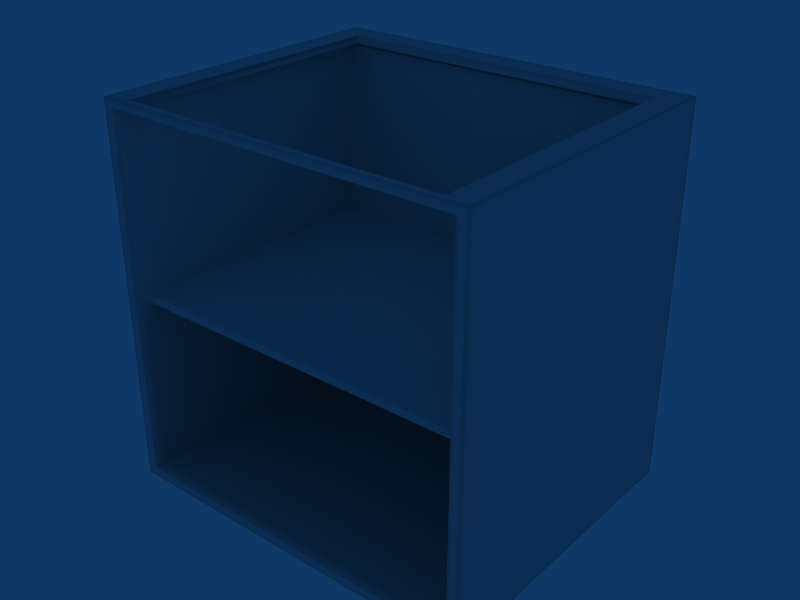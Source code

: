 # Source: Balc_Maxima.blend  (saved by Blender 2.49.2; exported with 4.5.12 LTS)
import bpy
from mathutils import Matrix  # noqa: F401  (used for matrix-valued properties, if any)

bpy.ops.wm.read_factory_settings(use_empty=True)
scene = bpy.context.scene
scene.name = 'Scene'

# ---- collections
col_collection_1 = bpy.data.collections.new('Collection 1'); scene.collection.children.link(col_collection_1)

# ---- world
world_world = bpy.data.worlds.new('World'); scene.world = world_world
world_world.color = (0.05656, 0.2208, 0.4)
world_world.use_sun_shadow = False
world_world.sun_shadow_jitter_overblur = 0.0
world_world.cycles.sampling_method = 'MANUAL'
world_world.cycles.sample_map_resolution = 256

# ---- meshes
me_cube_001 = bpy.data.meshes.new('Cube.001')
me_cube_001.from_pydata([(2.832, -0.3321, 2.941), (2.832, -4.758, 2.941), (-2.832, -4.758, 2.941), (-2.832, -0.3321, 2.941), (2.832, -0.3321, 3.059), (2.832, -4.758, 3.059), (-2.832, -4.758, 3.059), (-2.832, -0.3321, 3.059), (-2.832, -0.3984, 2.941), (2.832, -0.3985, 3.059), (-2.832, -0.3984, 3.059), (2.832, -4.714, 2.941), (-2.832, -4.714, 2.941), (2.832, -4.714, 3.059), (-2.832, -4.714, 3.059), (-2.747, -4.758, 2.941), (-2.747, -4.758, 3.059), (-2.747, -0.3984, 2.941), (-2.747, -4.714, 2.941), (2.749, -0.3985, 3.059), (2.749, -4.714, 2.941), (2.749, -4.714, 3.059), (2.832, -4.758, 3.043), (2.832, -0.3321, 3.043), (-2.832, -4.758, 3.043), (-2.832, -0.3321, 3.043), (2.832, -0.3985, 3.043), (-2.832, -0.3984, 3.043), (2.832, -4.714, 3.043), (-2.832, -4.714, 3.043), (-2.747, -4.758, 3.043), (-2.747, -0.3321, 3.043), (2.749, -4.758, 3.043), (2.749, -0.3321, 3.043), (2.832, -4.758, 2.96), (2.832, -0.3321, 2.96), (-2.832, -4.758, 2.96), (-2.832, -0.3321, 2.96), (2.832, -0.3984, 2.96), (2.832, -4.714, 2.96), (-2.832, -4.714, 2.96), (-2.747, -0.3321, 2.96), (2.749, -4.758, 2.96), (2.749, -4.758, 2.941), (-2.747, -0.3321, 2.941), (2.749, -0.3321, 2.941), (2.749, -4.758, 3.059), (-2.747, -0.3321, 3.059), (2.749, -0.3321, 3.059), (-2.747, -4.714, 3.059), (-2.747, -4.758, 2.96), (2.749, -0.3321, 2.96), (2.832, -0.3984, 2.941), (-2.747, -0.3984, 3.059), (-2.832, -0.3984, 2.96), (2.749, -0.3984, 2.941), (3.0, -5.001, 0.001002), (-3.0, -5.001, 0.001002), (3.0, -0.0009191, 0.001002), (-3.0, -0.0009191, 0.001002), (3.0, -5.001, 6.032), (-3.0, -5.001, 6.032), (3.0, -0.0008876, 6.032), (-3.0, -0.0008876, 6.032), (2.828, -5.001, 0.001002), (-2.828, -5.001, 0.001002), (2.828, -0.0009191, 0.001002), (-2.828, -0.0009191, 0.001002), (2.828, -5.001, 6.032), (-2.828, -5.001, 6.032), (2.828, -0.0008876, 6.032), (-2.828, -0.0008876, 6.032), (3.0, -4.887, 0.001002), (-3.0, -4.887, 0.001002), (3.0, -0.1147, 0.001002), (-3.0, -0.1147, 0.001002), (-3.0, -4.887, 6.032), (3.0, -0.1146, 6.032), (-3.0, -0.1146, 6.032), (2.828, -0.1147, 0.001002), (-2.828, -0.1147, 0.001002), (-2.828, -4.887, 0.001002), (2.828, -0.1146, 6.032), (-2.828, -0.1146, 6.032), (2.828, -4.887, 6.032), (-2.828, -4.887, 6.032), (3.0, -0.0008881, 5.906), (-3.0, -0.0008881, 5.906), (2.828, -0.0008881, 5.906), (-2.828, -0.0008881, 5.906), (-3.0, -4.887, 5.906), (3.0, -0.1146, 5.906), (-3.0, -0.1146, 5.906), (3.0, -5.001, 0.1665), (-3.0, -5.001, 0.1665), (3.0, -0.0009184, 0.1665), (-3.0, -0.0009184, 0.1665), (2.828, -0.0009184, 0.1665), (-2.828, -0.0009184, 0.1665), (-3.0, -4.887, 0.1665), (3.0, -0.1147, 0.1665), (-3.0, -0.1147, 0.1665), (2.828, -0.3879, 0.1665), (-2.828, -0.3879, 0.1665), (2.914, -5.001, 0.001002), (-2.914, -5.001, 0.001002), (2.914, -0.0009189, 0.001002), (-2.914, -0.0009189, 0.001002), (2.914, -5.001, 6.032), (-2.914, -5.001, 6.032), (2.914, -0.0008876, 6.032), (-2.914, -0.0008876, 6.032), (2.914, -0.1147, 0.001002), (-2.914, -0.1147, 0.001002), (2.914, -0.1146, 6.032), (-2.914, -0.1146, 6.032), (-2.914, -4.887, 6.032), (2.914, -5.001, 0.1665), (-2.914, -5.001, 0.1665), (2.914, -0.0009184, 0.1665), (-2.914, -0.0009184, 0.1665), (3.0, -5.001, 5.969), (-3.0, -5.001, 5.969), (3.0, -0.0008879, 5.969), (-3.0, -0.0008879, 5.969), (2.828, -5.001, 5.969), (-2.828, -5.001, 5.969), (2.828, -0.0008879, 5.969), (-2.828, -0.0008879, 5.969), (3.0, -4.887, 5.969), (-3.0, -4.887, 5.969), (3.0, -0.1146, 5.969), (-3.0, -0.1146, 5.969), (2.914, -5.001, 5.969), (-2.914, -5.001, 5.969), (2.914, -0.0008879, 5.969), (-2.914, -0.0008879, 5.969), (-3.0, -5.001, 0.207), (3.0, -0.0009184, 0.207), (-3.0, -0.0009184, 0.207), (2.828, -0.0009184, 0.207), (-2.828, -0.0009184, 0.207), (-3.0, -4.887, 0.207), (3.0, -0.1147, 0.207), (2.914, -5.001, 0.207), (-2.914, -5.001, 0.207), (2.914, -0.0009181, 0.207), (-2.914, -0.0009181, 0.207), (3.0, -5.001, 0.08374), (-3.0, -5.001, 0.08374), (3.0, -0.0009189, 0.08374), (-3.0, -0.0009189, 0.08374), (2.828, -5.001, 0.08374), (-2.828, -5.001, 0.08374), (2.828, -0.0009189, 0.08374), (-2.828, -0.0009189, 0.08374), (-3.0, -4.887, 0.08374), (3.0, -0.1147, 0.08374), (-3.0, -0.1147, 0.08374), (2.914, -5.001, 0.08374), (-2.914, -5.001, 0.08374), (2.914, -0.0009186, 0.08374), (-2.914, -0.0009186, 0.08374), (3.0, -5.001, 5.906), (-3.0, -5.001, 5.906), (2.828, -5.001, 5.906), (-2.828, -5.001, 5.906), (2.828, -0.3879, 5.906), (-2.828, -0.3879, 5.906), (2.914, -5.001, 5.906), (-2.914, -5.001, 5.906), (2.914, -0.0008881, 5.906), (-2.914, -0.0008881, 5.906), (2.828, -0.3879, 0.207), (2.828, -5.001, 0.1665), (-2.828, -5.001, 0.1665), (2.828, -4.83, 0.1665), (-2.828, -4.83, 0.1665), (2.828, -4.83, 0.207), (2.604, -5.001, 5.969), (-2.604, -5.001, 5.969), (-2.604, -4.881, 5.906), (2.828, -4.874, 0.1665), (-2.828, -4.874, 0.1665), (2.828, -4.874, 0.207), (2.828, -4.874, 5.906), (-2.828, -4.874, 5.906), (-2.828, -4.83, 0.207), (2.828, -4.83, 5.906), (-2.828, -4.83, 5.906), (2.758, -4.83, 0.1665), (-2.758, -4.83, 0.1665), (2.604, -4.881, 5.906), (2.828, -0.4687, 0.1665), (-2.828, -0.4687, 0.1665), (2.828, -0.4686, 5.906), (-2.828, -0.4686, 5.906), (2.604, -0.4686, 5.906), (-2.604, -0.4686, 5.906), (2.828, -0.5354, 0.1665), (-2.828, -0.5354, 0.1665), (2.828, -0.5354, 5.906), (-2.828, -0.5354, 5.906), (3.0, -0.4011, 0.001002), (-3.0, -0.4011, 0.001002), (3.0, -0.401, 6.032), (-3.0, -0.401, 6.032), (2.828, -0.4011, 0.001002), (-2.828, -0.4011, 0.001002), (2.828, -0.401, 6.032), (-2.828, -0.401, 6.032), (3.0, -0.4011, 0.1665), (-3.0, -0.4011, 0.1665), (2.914, -0.4011, 0.001002), (-2.914, -0.4011, 0.001002), (2.914, -0.401, 6.032), (-2.914, -0.401, 6.032), (3.0, -0.401, 5.969), (-3.0, -0.401, 5.969), (3.0, -0.4011, 0.207), (3.0, -0.4011, 0.08374), (-3.0, -0.4011, 0.08374), (3.0, -0.401, 5.906), (-3.0, -0.401, 5.906), (2.758, -0.4011, 0.001002), (-2.758, -0.4011, 0.001002), (3.0, -4.887, 6.032), (2.828, -4.887, 0.001002), (3.0, -4.887, 5.906), (3.0, -4.887, 0.1665), (2.914, -4.887, 0.001002), (-2.914, -4.887, 0.001002), (2.914, -4.887, 6.032), (3.0, -4.887, 0.207), (3.0, -4.887, 0.08374), (2.604, -4.874, 5.906), (-2.604, -4.874, 5.906), (2.604, -5.001, 6.032), (-2.604, -5.001, 6.032), (-2.758, -4.887, 0.001002), (-2.604, -0.401, 6.032), (2.604, -0.1146, 6.032), (-2.604, -0.1146, 6.032), (-2.758, -0.5354, 0.1665), (-2.604, -0.0008876, 6.032), (-2.758, -5.001, 0.001002), (2.604, -4.887, 6.032), (-2.604, -4.887, 6.032), (2.604, -5.001, 5.906), (-2.604, -5.001, 5.906), (2.758, -5.001, 0.08374), (-2.758, -5.001, 0.08374), (-2.758, -0.0009189, 0.08374), (2.758, -5.001, 0.1665), (-2.758, -5.001, 0.1665), (-2.758, -4.874, 0.1665), (2.604, -0.4775, 5.906), (-2.604, -0.4775, 5.906), (-2.758, -0.4687, 0.1665), (2.758, -0.3879, 5.906), (-2.758, -0.3879, 5.906), (2.758, -0.3879, 0.1665), (-2.758, -0.3879, 0.1665), (-2.758, -0.0008881, 5.906), (-2.604, -0.0008879, 5.969), (-2.758, -0.0009184, 0.1665), (2.758, -0.1147, 0.001002), (-2.758, -0.1147, 0.001002), (-2.758, -0.0009191, 0.001002), (2.758, -0.0009189, 0.08374), (2.604, -0.0008879, 5.969), (2.758, -4.874, 0.1665), (2.758, -0.0008881, 5.906), (0.0, -4.887, 6.032), (0.0, -5.001, 5.906), (0.0, -5.001, 6.032), (0.0, -4.874, 5.906), (0.0, -4.881, 5.906), (0.0, -5.001, 5.969), (2.758, -0.0009191, 0.001002), (2.758, -0.0009184, 0.1665), (2.758, -0.4687, 0.1665), (2.758, -4.887, 0.001002), (2.604, -0.401, 6.032), (2.758, -0.5354, 0.1665), (2.604, -0.0008876, 6.032), (2.758, -5.001, 0.001002), (3.0, -5.001, 5.881), (-3.0, -5.001, 5.881), (3.0, -0.0008881, 5.881), (-3.0, -0.0008881, 5.881), (-2.828, -0.0008881, 5.881), (3.0, -4.887, 5.881), (-3.0, -4.887, 5.881), (-3.0, -0.1146, 5.881), (2.914, -5.001, 5.881), (-2.914, -5.001, 5.881), (2.914, -0.0008883, 5.881), (-2.914, -0.0008883, 5.881), (-2.828, -0.4686, 5.881), (2.828, -0.5354, 5.881), (3.0, -0.401, 5.881), (2.758, -0.3879, 5.881), (-2.828, -0.3879, 0.207), (-2.828, -4.874, 0.207), (2.828, -0.4687, 0.207), (-2.758, -0.0009184, 0.207), (2.758, -0.3879, 0.207), (-2.758, -0.3879, 0.207), (2.828, -4.874, 5.881), (-2.828, -4.874, 5.881), (3.0, -5.001, 0.207), (2.828, -5.001, 0.207), (2.828, -0.5354, 0.207), (2.758, -0.0009184, 0.207), (-3.0, -0.1147, 0.207), (-2.828, -5.001, 0.207), (-2.828, -0.4687, 0.207), (-2.828, -0.5354, 0.207), (-3.0, -0.4011, 0.207), (3.0, -5.001, 5.915), (-3.0, -5.001, 5.915), (3.0, -0.0008881, 5.915), (-3.0, -0.0008881, 5.915), (2.828, -5.001, 5.915), (-2.828, -5.001, 5.915), (2.828, -0.0008881, 5.915), (-2.828, -0.0008881, 5.915), (3.0, -0.1146, 5.915), (-3.0, -0.1146, 5.915), (2.914, -5.001, 5.915), (-2.914, -5.001, 5.915), (2.914, -0.0008881, 5.915), (-2.914, -0.0008881, 5.915), (3.0, -0.401, 5.915), (-3.0, -0.401, 5.915), (3.0, -4.887, 5.915), (-3.0, -4.887, 5.915), (2.734, -0.0008881, 5.915), (-2.734, -0.0008881, 5.915), (2.604, -5.001, 5.915), (-2.604, -5.001, 5.915), (0.0, -5.001, 5.915), (2.828, -0.0008881, 5.881), (3.0, -0.1146, 5.881), (2.828, -0.3879, 5.881), (-2.828, -0.3879, 5.881), (-2.828, -4.83, 5.881), (2.828, -4.83, 5.881), (2.828, -0.4686, 5.881), (-2.828, -0.5354, 5.881), (-3.0, -0.401, 5.881), (-2.758, -0.0008881, 5.881), (-2.758, -0.3879, 5.881), (2.758, -0.0008881, 5.881), (2.828, -5.001, 5.881), (-2.828, -5.001, 5.881), (2.604, -4.883, 5.936), (-2.604, -0.4591, 5.936), (-2.604, -4.883, 5.936), (0.0, -4.883, 5.936), (2.604, -0.4591, 5.936)], [], [(17, 8, 3, 44), (10, 53, 47, 7), (15, 2, 12, 18), (6, 16, 49, 14), (45, 0, 52, 55), (19, 9, 4, 48), (1, 43, 20, 11), (46, 5, 13, 21), (9, 26, 23, 4), (7, 25, 27, 10), (5, 22, 28, 13), (14, 29, 24, 6), (6, 24, 30, 16), (25, 7, 47, 31), (46, 32, 22, 5), (33, 48, 4, 23), (26, 38, 35, 23), (0, 35, 38, 52), (25, 37, 54, 27), (37, 3, 8, 54), (22, 34, 39, 28), (34, 1, 11, 39), (29, 40, 36, 24), (40, 12, 2, 36), (24, 36, 50, 30), (36, 2, 15, 50), (3, 37, 41, 44), (37, 25, 31, 41), (32, 42, 34, 22), (42, 43, 1, 34), (35, 0, 45, 51), (51, 33, 23, 35), (55, 17, 44, 45), (53, 19, 48, 47), (43, 15, 18, 20), (16, 46, 21, 49), (30, 32, 46, 16), (47, 48, 33, 31), (50, 42, 32, 30), (15, 43, 42, 50), (41, 51, 45, 44), (31, 33, 51, 41), (12, 8, 17, 18), (49, 53, 10, 14), (20, 55, 52, 11), (13, 9, 19, 21), (28, 26, 9, 13), (27, 29, 14, 10), (39, 38, 26, 28), (11, 52, 38, 39), (54, 40, 29, 27), (8, 12, 40, 54), (18, 17, 55, 20), (21, 19, 53, 49), (72, 56, 104, 230), (105, 57, 73, 231), (64, 227, 230, 104), (231, 81, 65, 105), (112, 106, 58, 74), (59, 107, 113, 75), (79, 66, 106, 112), (107, 67, 80, 113), (110, 114, 77, 62), (78, 115, 111, 63), (70, 82, 114, 110), (115, 83, 71, 111), (232, 108, 60, 226), (61, 109, 116, 76), (84, 68, 108, 232), (109, 69, 85, 116), (121, 129, 226, 60), (76, 130, 122, 61), (131, 123, 62, 77), (63, 124, 132, 78), (60, 108, 133, 121), (134, 109, 61, 122), (108, 68, 125, 133), (126, 69, 109, 134), (123, 135, 110, 62), (111, 136, 124, 63), (135, 127, 70, 110), (71, 128, 136, 111), (93, 229, 233, 311), (142, 99, 94, 137), (100, 95, 138, 143), (139, 96, 101, 315), (311, 144, 117, 93), (118, 145, 137, 94), (144, 312, 174, 117), (175, 316, 145, 118), (95, 119, 146, 138), (147, 120, 96, 139), (119, 97, 140, 146), (141, 98, 120, 147), (148, 234, 229, 93), (99, 156, 149, 94), (56, 72, 234, 148), (156, 73, 57, 149), (157, 150, 95, 100), (96, 151, 158, 101), (74, 58, 150, 157), (151, 59, 75, 158), (104, 56, 148, 159), (149, 57, 105, 160), (93, 117, 159, 148), (160, 118, 94, 149), (159, 152, 64, 104), (65, 153, 160, 105), (117, 174, 152, 159), (153, 175, 118, 160), (150, 161, 119, 95), (120, 162, 151, 96), (58, 106, 161, 150), (162, 107, 59, 151), (161, 154, 97, 119), (98, 155, 162, 120), (106, 66, 154, 161), (155, 67, 107, 162), (286, 282, 227, 64), (81, 239, 245, 65), (266, 279, 66, 79), (67, 268, 267, 80), (285, 241, 82, 70), (83, 242, 244, 71), (246, 237, 68, 84), (69, 238, 247, 85), (237, 179, 125, 68), (126, 180, 238, 69), (270, 285, 70, 127), (71, 244, 264, 128), (280, 314, 140, 97), (141, 306, 265, 98), (307, 261, 102, 173), (103, 262, 308, 303), (253, 250, 152, 174), (153, 251, 254, 175), (250, 286, 64, 152), (65, 245, 251, 153), (279, 269, 154, 66), (155, 252, 268, 67), (269, 280, 97, 154), (98, 265, 252, 155), (184, 182, 174, 312), (175, 183, 304, 316), (253, 174, 182, 271), (183, 175, 254, 255), (165, 248, 235, 185), (236, 249, 166, 186), (178, 176, 182, 184), (183, 177, 187, 304), (271, 182, 176, 190), (177, 183, 255, 191), (185, 235, 192, 188), (181, 236, 186, 189), (173, 102, 193, 305), (194, 103, 303, 317), (281, 193, 102, 261), (103, 194, 258, 262), (195, 197, 259, 167), (260, 198, 196, 168), (313, 199, 176, 178), (177, 200, 318, 187), (305, 193, 199, 313), (200, 194, 317, 318), (284, 199, 193, 281), (194, 200, 243, 258), (190, 176, 199, 284), (200, 177, 191, 243), (201, 256, 197, 195), (198, 257, 202, 196), (188, 192, 256, 201), (257, 181, 189, 202), (203, 213, 112, 74), (113, 214, 204, 75), (213, 207, 79, 112), (80, 208, 214, 113), (77, 114, 215, 205), (216, 115, 78, 206), (114, 82, 209, 215), (210, 83, 115, 216), (205, 217, 131, 77), (132, 218, 206, 78), (219, 211, 100, 143), (101, 212, 319, 315), (211, 220, 157, 100), (158, 221, 212, 101), (220, 203, 74, 157), (75, 204, 221, 158), (207, 224, 266, 79), (267, 225, 208, 80), (82, 241, 283, 209), (240, 242, 83, 210), (72, 230, 213, 203), (214, 231, 73, 204), (230, 227, 207, 213), (208, 81, 231, 214), (205, 215, 232, 226), (116, 216, 206, 76), (215, 209, 84, 232), (85, 210, 216, 116), (226, 129, 217, 205), (218, 130, 76, 206), (233, 229, 211, 219), (212, 99, 142, 319), (229, 234, 220, 211), (221, 156, 99, 212), (234, 72, 203, 220), (204, 73, 156, 221), (227, 282, 224, 207), (225, 239, 81, 208), (209, 283, 246, 84), (247, 240, 210, 85), (273, 275, 237, 246), (238, 275, 273, 247), (275, 278, 179, 237), (180, 278, 275, 238), (235, 248, 274, 276), (274, 249, 236, 276), (192, 235, 276, 277), (276, 236, 181, 277), (239, 282, 286, 245), (268, 279, 266, 267), (242, 241, 285, 244), (244, 285, 270, 264), (306, 314, 280, 265), (262, 261, 307, 308), (251, 250, 253, 254), (245, 286, 250, 251), (252, 269, 279, 268), (265, 280, 269, 252), (254, 253, 271, 255), (255, 271, 190, 191), (258, 281, 261, 262), (197, 198, 260, 259), (243, 284, 281, 258), (191, 190, 284, 243), (256, 257, 198, 197), (224, 225, 267, 266), (240, 283, 241, 242), (282, 239, 225, 224), (311, 233, 292, 287), (293, 142, 137, 288), (143, 138, 289, 344), (290, 139, 315, 294), (287, 295, 144, 311), (145, 296, 288, 137), (295, 355, 312, 144), (316, 356, 296, 145), (138, 146, 297, 289), (298, 147, 139, 290), (146, 140, 343, 297), (291, 141, 147, 298), (140, 314, 354, 343), (352, 306, 141, 291), (345, 302, 307, 173), (308, 353, 346, 303), (309, 348, 178, 184), (187, 347, 310, 304), (349, 345, 173, 305), (303, 346, 299, 317), (348, 300, 313, 178), (318, 350, 347, 187), (300, 349, 305, 313), (317, 299, 350, 318), (344, 301, 219, 143), (319, 351, 294, 315), (301, 292, 233, 219), (142, 293, 351, 319), (354, 314, 306, 352), (307, 302, 353, 308), (320, 336, 129, 121), (130, 337, 321, 122), (163, 228, 336, 320), (337, 90, 164, 321), (328, 322, 123, 131), (124, 323, 329, 132), (91, 86, 322, 328), (323, 87, 92, 329), (320, 330, 169, 163), (170, 331, 321, 164), (121, 133, 330, 320), (331, 134, 122, 321), (330, 324, 165, 169), (166, 325, 331, 170), (133, 125, 324, 330), (325, 126, 134, 331), (322, 332, 135, 123), (136, 333, 323, 124), (86, 171, 332, 322), (333, 172, 87, 323), (332, 326, 127, 135), (128, 327, 333, 136), (171, 88, 326, 332), (327, 89, 172, 333), (324, 340, 248, 165), (249, 341, 325, 166), (125, 179, 340, 324), (341, 180, 126, 325), (326, 338, 270, 127), (264, 339, 327, 128), (88, 272, 338, 326), (339, 263, 89, 327), (328, 334, 222, 91), (223, 335, 329, 92), (131, 217, 334, 328), (335, 218, 132, 329), (334, 336, 228, 222), (90, 337, 335, 223), (217, 129, 336, 334), (337, 130, 218, 335), (340, 342, 274, 248), (274, 342, 341, 249), (179, 278, 342, 340), (342, 278, 180, 341), (270, 338, 339, 264), (338, 272, 263, 339), (184, 312, 355, 309), (356, 316, 304, 310), (292, 228, 163, 287), (164, 90, 293, 288), (289, 86, 91, 344), (92, 87, 290, 294), (169, 295, 287, 163), (288, 296, 170, 164), (165, 355, 295, 169), (296, 356, 166, 170), (297, 171, 86, 289), (87, 172, 298, 290), (343, 88, 171, 297), (172, 89, 291, 298), (354, 272, 88, 343), (89, 263, 352, 291), (259, 302, 345, 167), (346, 353, 260, 168), (185, 309, 355, 165), (356, 310, 186, 166), (188, 348, 309, 185), (310, 347, 189, 186), (167, 345, 349, 195), (299, 346, 168, 196), (201, 300, 348, 188), (347, 350, 202, 189), (195, 349, 300, 201), (350, 299, 196, 202), (222, 301, 344, 91), (294, 351, 223, 92), (228, 292, 301, 222), (351, 293, 90, 223), (263, 272, 354, 352), (353, 302, 259, 260), (283, 361, 357, 246), (359, 358, 240, 247), (361, 256, 192, 357), (181, 257, 358, 359), (246, 357, 360, 273), (360, 359, 247, 273), (357, 192, 277, 360), (277, 181, 359, 360), (361, 358, 257, 256), (283, 240, 358, 361)])
me_cube_001.polygons.foreach_set('use_smooth', [0, 0, 0, 0, 0, 0, 0, 0, 0, 0, 0, 0, 0, 0, 0, 0, 0, 0, 0, 0, 0, 0, 0, 0, 0, 0, 0, 0, 0, 0, 0, 0, 0, 0, 0, 0, 0, 0, 0, 0, 0, 0, 0, 0, 0, 0, 0, 0, 0, 0, 0, 0, 0, 0, 1, 1, 1, 1, 1, 1, 1, 1, 1, 1, 1, 1, 1, 1, 1, 1, 1, 1, 1, 1, 1, 1, 1, 1, 1, 1, 1, 1, 1, 1, 1, 1, 1, 1, 1, 1, 1, 1, 1, 1, 1, 1, 1, 1, 1, 1, 1, 1, 1, 1, 1, 1, 1, 1, 1, 1, 1, 1, 1, 1, 1, 1, 1, 1, 1, 1, 1, 1, 1, 1, 1, 1, 1, 1, 1, 1, 1, 1, 1, 1, 1, 1, 1, 1, 1, 1, 1, 1, 1, 1, 1, 1, 1, 1, 1, 1, 1, 1, 1, 1, 1, 1, 1, 1, 1, 1, 1, 1, 1, 1, 1, 1, 1, 1, 1, 1, 1, 1, 1, 1, 1, 1, 1, 1, 1, 1, 1, 1, 1, 1, 1, 1, 1, 1, 1, 1, 1, 1, 1, 1, 1, 1, 1, 1, 1, 1, 1, 1, 1, 1, 1, 1, 1, 1, 1, 1, 1, 1, 1, 1, 1, 1, 1, 1, 1, 1, 1, 1, 1, 1, 1, 1, 1, 1, 1, 1, 1, 1, 1, 1, 1, 1, 1, 1, 1, 1, 1, 1, 1, 1, 1, 1, 1, 1, 1, 1, 1, 1, 1, 1, 1, 1, 1, 1, 1, 1, 1, 1, 1, 1, 1, 1, 1, 1, 1, 1, 1, 1, 1, 1, 1, 1, 1, 1, 1, 1, 1, 1, 1, 1, 1, 1, 1, 1, 1, 1, 1, 1, 1, 1, 1, 1, 1, 1, 1, 1, 1, 1, 1, 1, 1, 1, 1, 1, 1, 1, 1, 1, 1, 1, 1, 1, 1, 1, 1, 1, 1, 1, 1, 1, 1, 1, 1, 1, 1, 1, 1, 1, 1, 1, 1, 1, 1, 1, 1, 1, 1, 1, 1, 1, 1, 1, 1, 1, 1, 1, 1, 1, 1, 1, 1, 1, 1, 1, 1, 1])
_uv = me_cube_001.uv_layers.new(name='UVTex')
_uv.uv.foreach_set('vector', [0.9961, 0.005059, 0.9961, 0.001435, 0.9992, 0.001426, 0.9992, 0.005051, 0.9621, 1.0, 0.9621, 0.9964, 0.9652, 0.9964, 0.9651, 1.0, 0.7933, 0.00563, 0.7933, 0.002005, 0.7954, 0.002, 0.7954, 0.005624, 0.7593, 0.9994, 0.7593, 0.9958, 0.7613, 0.9958, 0.7613, 0.9994, 1.0, 0.2395, 1.0, 0.2431, 0.9969, 0.2431, 0.9969, 0.2395, 0.9628, 0.7619, 0.9629, 0.7584, 0.9659, 0.7584, 0.9659, 0.7619, 0.7941, 0.2436, 0.7941, 0.2401, 0.7962, 0.2401, 0.7962, 0.2436, 0.7601, 0.7614, 0.7601, 0.7578, 0.7621, 0.7578, 0.7621, 0.7614, 0.2599, 0.2609, 0.2592, 0.2609, 0.2592, 0.258, 0.2599, 0.258, 0.2605, 0.6356, 0.2598, 0.6356, 0.2598, 0.6328, 0.2605, 0.6328, 0.2605, 0.4468, 0.2598, 0.4468, 0.2598, 0.4449, 0.2605, 0.4449, 0.2599, 0.4487, 0.2592, 0.4487, 0.2592, 0.4468, 0.2599, 0.4468, 0.2397, 0.4997, 0.239, 0.4997, 0.239, 0.496, 0.2397, 0.496, 0.2784, 0.258, 0.2791, 0.258, 0.2792, 0.2616, 0.2784, 0.2617, 0.239, 0.2616, 0.2382, 0.2616, 0.2382, 0.258, 0.2389, 0.258, 0.2792, 0.4961, 0.2799, 0.4961, 0.2799, 0.4997, 0.2792, 0.4997, 0.2592, 0.2609, 0.2553, 0.2609, 0.2553, 0.258, 0.2592, 0.258, 0.2544, 0.258, 0.2553, 0.258, 0.2553, 0.2609, 0.2544, 0.2609, 0.2598, 0.6356, 0.2559, 0.6356, 0.2559, 0.6328, 0.2598, 0.6328, 0.2559, 0.6356, 0.255, 0.6356, 0.255, 0.6328, 0.2559, 0.6328, 0.2598, 0.4468, 0.2559, 0.4468, 0.2559, 0.445, 0.2598, 0.4449, 0.2559, 0.4468, 0.255, 0.4468, 0.255, 0.445, 0.2559, 0.445, 0.2592, 0.4487, 0.2553, 0.4487, 0.2553, 0.4468, 0.2592, 0.4468, 0.2553, 0.4487, 0.2544, 0.4487, 0.2544, 0.4468, 0.2553, 0.4468, 0.239, 0.4997, 0.2351, 0.4997, 0.2351, 0.496, 0.239, 0.496, 0.2351, 0.4997, 0.2342, 0.4997, 0.2342, 0.496, 0.2351, 0.496, 0.2736, 0.258, 0.2745, 0.258, 0.2745, 0.2617, 0.2736, 0.2617, 0.2745, 0.258, 0.2784, 0.258, 0.2784, 0.2617, 0.2745, 0.2617, 0.2382, 0.2616, 0.2343, 0.2616, 0.2343, 0.258, 0.2382, 0.258, 0.2343, 0.2616, 0.2335, 0.2616, 0.2334, 0.258, 0.2343, 0.258, 0.2753, 0.4997, 0.2744, 0.4997, 0.2744, 0.4961, 0.2753, 0.4961, 0.2753, 0.4961, 0.2792, 0.4961, 0.2792, 0.4997, 0.2753, 0.4997, 0.9969, 0.2395, 0.9961, 0.005059, 0.9995, 0.08319, 0.9997, 0.1613, 0.9621, 0.9964, 0.9628, 0.7619, 0.9657, 0.8401, 0.9654, 0.9182, 0.7939, 0.1619, 0.7936, 0.08377, 0.7954, 0.005624, 0.7962, 0.2401, 0.7596, 0.9177, 0.7598, 0.8395, 0.7621, 0.7614, 0.7613, 0.9958, 0.239, 0.496, 0.2382, 0.2616, 0.2392, 0.3397, 0.2395, 0.4179, 0.2794, 0.3398, 0.2797, 0.4179, 0.2792, 0.4961, 0.2784, 0.2617, 0.2351, 0.496, 0.2343, 0.2616, 0.2382, 0.2616, 0.239, 0.496, 0.234, 0.4179, 0.2337, 0.3398, 0.2343, 0.2616, 0.2351, 0.496, 0.2745, 0.2617, 0.2753, 0.4961, 0.2742, 0.418, 0.2739, 0.3398, 0.2784, 0.2617, 0.2792, 0.4961, 0.2753, 0.4961, 0.2745, 0.2617, 0.7954, 0.002, 0.8957, 0.001717, 0.9961, 0.005059, 0.7954, 0.005624, 0.7613, 0.9958, 0.9621, 0.9964, 0.8617, 0.9997, 0.7613, 0.9994, 0.7962, 0.2401, 0.9969, 0.2395, 0.8965, 0.2433, 0.7962, 0.2436, 0.7621, 0.7578, 0.8625, 0.7581, 0.9628, 0.7619, 0.7621, 0.7614, 0.2598, 0.4449, 0.2592, 0.2609, 0.2602, 0.3529, 0.2605, 0.4449, 0.2598, 0.6328, 0.2592, 0.4487, 0.2599, 0.4487, 0.2602, 0.5407, 0.2559, 0.445, 0.2553, 0.2609, 0.2592, 0.2609, 0.2598, 0.4449, 0.255, 0.445, 0.2547, 0.3529, 0.2553, 0.2609, 0.2559, 0.445, 0.2559, 0.6328, 0.2553, 0.4487, 0.2592, 0.4487, 0.2598, 0.6328, 0.2547, 0.5407, 0.2544, 0.4487, 0.2553, 0.4487, 0.2559, 0.6328, 0.7954, 0.005624, 0.9961, 0.005059, 0.9969, 0.2395, 0.7962, 0.2401, 0.7621, 0.7614, 0.9628, 0.7619, 0.9621, 0.9964, 0.7613, 0.9958, 0.3166, 0.7601, 0.3113, 0.7601, 0.3113, 0.7565, 0.3166, 0.7564, 0.3105, 0.5079, 0.3105, 0.5042, 0.3157, 0.5042, 0.3158, 0.5078, 0.3113, 0.7528, 0.3166, 0.7528, 0.3166, 0.7564, 0.3113, 0.7565, 0.3158, 0.5078, 0.3158, 0.5115, 0.3105, 0.5115, 0.3105, 0.5079, 0.5386, 0.7558, 0.5439, 0.7558, 0.5439, 0.7595, 0.5386, 0.7595, 0.543, 0.5035, 0.543, 0.5072, 0.5378, 0.5072, 0.5377, 0.5036, 0.5386, 0.7522, 0.5439, 0.7521, 0.5439, 0.7558, 0.5386, 0.7558, 0.543, 0.5072, 0.5431, 0.5109, 0.5378, 0.5109, 0.5378, 0.5072, 0.7925, 0.005087, 0.7872, 0.005102, 0.7872, 0.001441, 0.7925, 0.001426, 0.788, 0.2574, 0.788, 0.2537, 0.7933, 0.2537, 0.7933, 0.2574, 0.7925, 0.008747, 0.7872, 0.008762, 0.7872, 0.005102, 0.7925, 0.005087, 0.788, 0.2537, 0.788, 0.25, 0.7933, 0.25, 0.7933, 0.2537, 0.5652, 0.005726, 0.5599, 0.005741, 0.5599, 0.00208, 0.5652, 0.002066, 0.5608, 0.258, 0.5607, 0.2543, 0.566, 0.2543, 0.566, 0.258, 0.5652, 0.009387, 0.5599, 0.009402, 0.5599, 0.005741, 0.5652, 0.005726, 0.5607, 0.2543, 0.5607, 0.2507, 0.566, 0.2507, 0.566, 0.2543, 0.2334, 0.2614, 0.2281, 0.2614, 0.2281, 0.2587, 0.2334, 0.2587, 0.772, 0.5153, 0.772, 0.5126, 0.7773, 0.5126, 0.7773, 0.5152, 0.006141, 0.2607, 0.0008502, 0.2607, 0.0008591, 0.258, 0.00615, 0.258, 0.5447, 0.5159, 0.5447, 0.5132, 0.55, 0.5132, 0.55, 0.5159, 0.5599, 0.2572, 0.5559, 0.2572, 0.5559, 0.2545, 0.5599, 0.2545, 0.2848, 0.2553, 0.2848, 0.258, 0.2808, 0.258, 0.2808, 0.2553, 0.5559, 0.2572, 0.5519, 0.2572, 0.5519, 0.2546, 0.5559, 0.2545, 0.2888, 0.2553, 0.2888, 0.258, 0.2848, 0.258, 0.2848, 0.2553, 0.0008515, 0.2553, 0.004843, 0.2553, 0.004852, 0.258, 0.0008605, 0.258, 0.276, 0.2573, 0.2759, 0.2546, 0.2799, 0.2546, 0.2799, 0.2572, 0.004843, 0.2553, 0.008835, 0.2553, 0.008844, 0.258, 0.004852, 0.258, 0.272, 0.2573, 0.272, 0.2546, 0.2759, 0.2546, 0.276, 0.2573, 0.2326, 0.5089, 0.2273, 0.5088, 0.2273, 0.5071, 0.2326, 0.5071, 0.7712, 0.2668, 0.7712, 0.2651, 0.7765, 0.2651, 0.7765, 0.2668, 0.005317, 0.5082, 2.358e-05, 0.5082, 2.937e-05, 0.5065, 0.005323, 0.5065, 0.5439, 0.2675, 0.5439, 0.2657, 0.5492, 0.2657, 0.5492, 0.2674, 0.5591, 0.008788, 0.5551, 0.008799, 0.5551, 0.00707, 0.5591, 0.007059, 0.284, 0.007832, 0.284, 0.009562, 0.28, 0.009573, 0.28, 0.007844, 0.5551, 0.008799, 0.5511, 0.00881, 0.5511, 0.007081, 0.5551, 0.00707, 0.288, 0.007821, 0.288, 0.009551, 0.284, 0.009562, 0.284, 0.007832, 2.362e-05, 0.007844, 0.004015, 0.007833, 0.004021, 0.009562, 2.94e-05, 0.009573, 0.2751, 0.0088, 0.2751, 0.00707, 0.2791, 0.007059, 0.2791, 0.008788, 0.004015, 0.007833, 0.008007, 0.007822, 0.008013, 0.009551, 0.004021, 0.009562, 0.2711, 0.008811, 0.2711, 0.007081, 0.2751, 0.00707, 0.2751, 0.0088, 0.2326, 0.5124, 0.2273, 0.5124, 0.2273, 0.5088, 0.2326, 0.5089, 0.7712, 0.2651, 0.7712, 0.2616, 0.7765, 0.2615, 0.7765, 0.2651, 0.2326, 0.5159, 0.2273, 0.5159, 0.2273, 0.5124, 0.2326, 0.5124, 0.7712, 0.2616, 0.7712, 0.258, 0.7765, 0.258, 0.7765, 0.2615, 0.005305, 0.5117, 1.18e-05, 0.5117, 2.358e-05, 0.5082, 0.005317, 0.5082, 0.5439, 0.2657, 0.5439, 0.2622, 0.5492, 0.2622, 0.5492, 0.2657, 0.005294, 0.5153, 0.0, 0.5153, 1.18e-05, 0.5117, 0.005305, 0.5117, 0.5439, 0.2622, 0.5439, 0.2587, 0.5492, 0.2586, 0.5492, 0.2622, 0.555, 1.122e-05, 0.559, 0.0, 0.559, 0.003529, 0.5551, 0.003541, 0.28, 0.004314, 0.2799, 0.0007852, 0.2839, 0.0007739, 0.284, 0.004303, 0.5591, 0.007059, 0.5551, 0.00707, 0.5551, 0.003541, 0.559, 0.003529, 0.284, 0.004303, 0.284, 0.007832, 0.28, 0.007844, 0.28, 0.004314, 0.5551, 0.003541, 0.5511, 0.003552, 0.5511, 2.245e-05, 0.555, 1.122e-05, 0.2879, 0.0007627, 0.2879, 0.004292, 0.284, 0.004303, 0.2839, 0.0007739, 0.5551, 0.00707, 0.5511, 0.007081, 0.5511, 0.003552, 0.5551, 0.003541, 0.2879, 0.004292, 0.288, 0.007821, 0.284, 0.007832, 0.284, 0.004303, 1.18e-05, 0.004315, 0.004004, 0.004303, 0.004015, 0.007833, 2.362e-05, 0.007844, 0.2751, 0.00707, 0.2751, 0.003541, 0.2791, 0.003529, 0.2791, 0.007059, 0.0, 0.0007852, 0.003992, 0.0007739, 0.004004, 0.004303, 1.18e-05, 0.004315, 0.2751, 0.003541, 0.2751, 1.123e-05, 0.2791, 0.0, 0.2791, 0.003529, 0.004004, 0.004303, 0.007996, 0.004292, 0.008007, 0.007822, 0.004015, 0.007833, 0.2711, 0.007081, 0.2711, 0.003552, 0.2751, 0.003541, 0.2751, 0.00707, 0.003992, 0.0007739, 0.007984, 0.0007627, 0.007996, 0.004292, 0.004004, 0.004303, 0.2711, 0.003552, 0.2711, 2.245e-05, 0.2751, 1.123e-05, 0.2751, 0.003541, 0.3113, 0.7498, 0.3166, 0.7498, 0.3166, 0.7528, 0.3113, 0.7528, 0.3158, 0.5115, 0.3158, 0.5145, 0.3105, 0.5145, 0.3105, 0.5115, 0.5386, 0.7492, 0.5439, 0.7491, 0.5439, 0.7521, 0.5386, 0.7522, 0.5431, 0.5109, 0.5431, 0.5139, 0.5378, 0.5139, 0.5378, 0.5109, 0.7925, 0.01833, 0.7872, 0.01835, 0.7872, 0.008762, 0.7925, 0.008747, 0.788, 0.25, 0.788, 0.2405, 0.7933, 0.2404, 0.7933, 0.25, 0.5652, 0.01897, 0.56, 0.01899, 0.5599, 0.009402, 0.5652, 0.009387, 0.5607, 0.2507, 0.5607, 0.2411, 0.566, 0.2411, 0.566, 0.2507, 0.5415, 0.2573, 0.5415, 0.2546, 0.5519, 0.2546, 0.5519, 0.2572, 0.2888, 0.2553, 0.2992, 0.2553, 0.2992, 0.258, 0.2888, 0.258, 0.01929, 0.2553, 0.0193, 0.258, 0.008844, 0.258, 0.008835, 0.2553, 0.272, 0.2573, 0.2615, 0.2573, 0.2615, 0.2546, 0.272, 0.2546, 0.01129, 0.007812, 0.01129, 0.009542, 0.008013, 0.009551, 0.008007, 0.007822, 0.2711, 0.008811, 0.2679, 0.00882, 0.2678, 0.007091, 0.2711, 0.007081, 0.5398, 0.2597, 0.5398, 0.258, 0.5431, 0.258, 0.5431, 0.2597, 0.2799, 0.2588, 0.2832, 0.2587, 0.2832, 0.2605, 0.28, 0.2605, 0.5478, 0.00709, 0.5478, 0.003561, 0.5511, 0.003552, 0.5511, 0.007081, 0.2879, 0.004292, 0.2912, 0.004283, 0.2912, 0.007812, 0.288, 0.007821, 0.5478, 0.003561, 0.5478, 3.168e-05, 0.5511, 2.245e-05, 0.5511, 0.003552, 0.2879, 0.0007627, 0.2912, 0.0007535, 0.2912, 0.004283, 0.2879, 0.004292, 0.01126, 0.0007535, 0.01127, 0.004283, 0.007996, 0.004292, 0.007984, 0.0007627, 0.2711, 0.003552, 0.2678, 0.003561, 0.2678, 3.168e-05, 0.2711, 2.245e-05, 0.01127, 0.004283, 0.01129, 0.007812, 0.008007, 0.007822, 0.007996, 0.004292, 0.2711, 0.007081, 0.2678, 0.007091, 0.2678, 0.003561, 0.2711, 0.003552, 0.2087, 0.5177, 0.2087, 0.5159, 0.2146, 0.5159, 0.2146, 0.5176, 0.7585, 0.7613, 0.7526, 0.7613, 0.7526, 0.7596, 0.7585, 0.7596, 0.7773, 0.2776, 0.7773, 0.2746, 0.7832, 0.2746, 0.7832, 0.2776, 0.784, 0.5159, 0.7781, 0.5159, 0.7781, 0.5129, 0.784, 0.5129, 0.7601, 0.7578, 0.7601, 0.7482, 0.766, 0.7482, 0.766, 0.7578, 0.7652, 0.5261, 0.7593, 0.5261, 0.7593, 0.5165, 0.7652, 0.5165, 0.2067, 0.5177, 0.2066, 0.5159, 0.2087, 0.5159, 0.2087, 0.5177, 0.7526, 0.7613, 0.7505, 0.7613, 0.7505, 0.7596, 0.7526, 0.7596, 0.7832, 0.2776, 0.7832, 0.2746, 0.7853, 0.2746, 0.7853, 0.2776, 0.7861, 0.5159, 0.784, 0.5159, 0.784, 0.5129, 0.7861, 0.5129, 0.766, 0.7578, 0.766, 0.7482, 0.7656, 0.7482, 0.768, 0.7578, 0.7649, 0.5261, 0.7652, 0.5261, 0.7652, 0.5165, 0.7672, 0.5165, 5.781e-06, 0.5183, 0.0, 0.5165, 0.003755, 0.5165, 0.003761, 0.5182, 0.5476, 0.7607, 0.5439, 0.7607, 0.5439, 0.759, 0.5476, 0.759, 0.9882, 0.277, 0.9881, 0.274, 0.9919, 0.274, 0.9919, 0.277, 0.9927, 0.5153, 0.989, 0.5153, 0.9889, 0.5123, 0.9927, 0.5123, 0.9709, 0.7572, 0.9709, 0.7476, 0.9747, 0.7542, 0.9747, 0.7572, 0.9739, 0.5189, 0.9701, 0.5255, 0.9701, 0.5159, 0.9739, 0.5159, 0.006867, 0.5182, 0.006861, 0.5165, 0.1073, 0.5162, 0.2067, 0.5177, 0.6512, 0.761, 0.5507, 0.7607, 0.5508, 0.759, 0.7505, 0.7596, 0.003761, 0.5182, 0.003755, 0.5165, 0.006861, 0.5165, 0.006867, 0.5182, 0.5507, 0.7607, 0.5476, 0.7607, 0.5476, 0.759, 0.5508, 0.759, 0.9851, 0.277, 0.985, 0.274, 0.9881, 0.274, 0.9882, 0.277, 0.989, 0.5153, 0.9858, 0.5153, 0.9858, 0.5123, 0.9889, 0.5123, 0.7853, 0.2776, 0.8846, 0.2743, 0.985, 0.274, 0.9851, 0.277, 0.9858, 0.5153, 0.8854, 0.5156, 0.7861, 0.5129, 0.9858, 0.5123, 0.9678, 0.7572, 0.9705, 0.7476, 0.9709, 0.7476, 0.9709, 0.7572, 0.9701, 0.5255, 0.9697, 0.5255, 0.967, 0.5159, 0.9701, 0.5159, 0.8674, 0.7575, 0.8673, 0.7479, 0.9705, 0.7476, 0.9678, 0.7572, 0.9697, 0.5255, 0.8666, 0.5258, 0.8666, 0.5162, 0.967, 0.5159, 0.5253, 0.7595, 0.5253, 0.7559, 0.5386, 0.7558, 0.5386, 0.7595, 0.5378, 0.5072, 0.5244, 0.5073, 0.5244, 0.5036, 0.5377, 0.5036, 0.5253, 0.7559, 0.5253, 0.7522, 0.5386, 0.7522, 0.5386, 0.7558, 0.5378, 0.5109, 0.5244, 0.5109, 0.5244, 0.5073, 0.5378, 0.5072, 0.7872, 0.001441, 0.7872, 0.005102, 0.7739, 0.005139, 0.7739, 0.001478, 0.7747, 0.2537, 0.788, 0.2537, 0.788, 0.2574, 0.7747, 0.2574, 0.7872, 0.005102, 0.7872, 0.008762, 0.7739, 0.0088, 0.7739, 0.005139, 0.7747, 0.2501, 0.788, 0.25, 0.788, 0.2537, 0.7747, 0.2537, 0.01947, 0.2581, 0.01946, 0.2608, 0.006141, 0.2607, 0.00615, 0.258, 0.55, 0.5132, 0.5633, 0.5132, 0.5634, 0.5159, 0.55, 0.5159, 0.01864, 0.5065, 0.01864, 0.5083, 0.005317, 0.5082, 0.005323, 0.5065, 0.5492, 0.2657, 0.5625, 0.2657, 0.5625, 0.2674, 0.5492, 0.2674, 0.01864, 0.5083, 0.01862, 0.5118, 0.005305, 0.5117, 0.005317, 0.5082, 0.5492, 0.2622, 0.5625, 0.2621, 0.5625, 0.2657, 0.5492, 0.2657, 0.01862, 0.5118, 0.01861, 0.5153, 0.005294, 0.5153, 0.005305, 0.5117, 0.5492, 0.2586, 0.5625, 0.2586, 0.5625, 0.2621, 0.5492, 0.2622, 0.5253, 0.7522, 0.5252, 0.7492, 0.5386, 0.7492, 0.5386, 0.7522, 0.5378, 0.5139, 0.5245, 0.5139, 0.5244, 0.5109, 0.5378, 0.5109, 0.7872, 0.008762, 0.7872, 0.01835, 0.7739, 0.01838, 0.7739, 0.0088, 0.7747, 0.2405, 0.788, 0.2405, 0.788, 0.25, 0.7747, 0.2501, 0.4209, 0.7598, 0.3166, 0.7564, 0.5253, 0.7559, 0.5253, 0.7595, 0.5244, 0.5073, 0.3158, 0.5078, 0.4201, 0.5039, 0.5244, 0.5036, 0.3166, 0.7564, 0.3166, 0.7528, 0.5253, 0.7522, 0.5253, 0.7559, 0.5244, 0.5109, 0.3158, 0.5115, 0.3158, 0.5078, 0.5244, 0.5073, 0.7739, 0.001478, 0.7739, 0.005139, 0.5652, 0.005726, 0.6695, 0.001772, 0.566, 0.2543, 0.7747, 0.2537, 0.7747, 0.2574, 0.6704, 0.2577, 0.7739, 0.005139, 0.7739, 0.0088, 0.5652, 0.009387, 0.5652, 0.005726, 0.566, 0.2507, 0.7747, 0.2501, 0.7747, 0.2537, 0.566, 0.2543, 0.1238, 0.2584, 0.2281, 0.2614, 0.01946, 0.2608, 0.01947, 0.2581, 0.5633, 0.5132, 0.772, 0.5126, 0.6677, 0.5156, 0.5634, 0.5159, 0.2273, 0.5071, 0.2273, 0.5088, 0.01864, 0.5083, 0.01864, 0.5065, 0.5625, 0.2657, 0.7712, 0.2651, 0.7712, 0.2668, 0.5625, 0.2674, 0.2273, 0.5088, 0.2273, 0.5124, 0.01862, 0.5118, 0.01864, 0.5083, 0.5625, 0.2621, 0.7712, 0.2616, 0.7712, 0.2651, 0.5625, 0.2657, 0.2273, 0.5124, 0.123, 0.5156, 0.01861, 0.5153, 0.01862, 0.5118, 0.5625, 0.2586, 0.6668, 0.2583, 0.7712, 0.2616, 0.5625, 0.2621, 0.3166, 0.7528, 0.3166, 0.7498, 0.5252, 0.7492, 0.5253, 0.7522, 0.5245, 0.5139, 0.3158, 0.5145, 0.3158, 0.5115, 0.5244, 0.5109, 0.7739, 0.0088, 0.7739, 0.01838, 0.6696, 0.01868, 0.5652, 0.009387, 0.6703, 0.2408, 0.7747, 0.2405, 0.7747, 0.2501, 0.566, 0.2507, 0.5656, 0.13, 0.5603, 0.13, 0.56, 0.01899, 0.5652, 0.01897, 0.5607, 0.2411, 0.5603, 0.13, 0.5656, 0.13, 0.566, 0.2411, 0.4204, 0.2576, 0.4203, 0.2549, 0.5415, 0.2546, 0.5415, 0.2573, 0.2992, 0.2553, 0.4203, 0.2549, 0.4204, 0.2576, 0.2992, 0.258, 0.766, 0.7482, 0.7601, 0.7482, 0.7597, 0.6372, 0.7656, 0.6371, 0.7597, 0.6372, 0.7593, 0.5261, 0.7652, 0.5261, 0.7656, 0.6371, 0.2528, 0.258, 0.2532, 0.258, 0.2535, 0.3691, 0.2532, 0.3691, 0.2535, 0.3691, 0.2539, 0.4801, 0.2536, 0.4801, 0.2532, 0.3691, 0.3158, 0.5145, 0.3166, 0.7498, 0.3109, 0.6322, 0.3105, 0.5145, 0.5431, 0.5139, 0.5434, 0.6315, 0.5386, 0.7492, 0.5378, 0.5139, 0.788, 0.2405, 0.7872, 0.01835, 0.7929, 0.1294, 0.7933, 0.2404, 0.2615, 0.2573, 0.1404, 0.2576, 0.01929, 0.2553, 0.2615, 0.2546, 0.2679, 0.00882, 0.01129, 0.009542, 0.01129, 0.007812, 0.2678, 0.007091, 0.2832, 0.2587, 0.4115, 0.2584, 0.5398, 0.2597, 0.2832, 0.2605, 0.2912, 0.004283, 0.5478, 0.003561, 0.4195, 0.007451, 0.2912, 0.007812, 0.2912, 0.0007535, 0.4195, 0.0003924, 0.5478, 0.003561, 0.2912, 0.004283, 0.2678, 0.003561, 0.01127, 0.004283, 0.1395, 0.0003926, 0.2678, 3.168e-05, 0.2678, 0.007091, 0.01129, 0.007812, 0.01127, 0.004283, 0.2678, 0.003561, 0.7781, 0.5129, 0.7777, 0.3953, 0.7832, 0.2776, 0.784, 0.5129, 0.784, 0.5129, 0.7832, 0.2776, 0.7853, 0.2776, 0.7861, 0.5129, 0.9889, 0.5123, 0.9882, 0.277, 0.9923, 0.3947, 0.9927, 0.5123, 0.9709, 0.7476, 0.9701, 0.5255, 0.9739, 0.5189, 0.9742, 0.6365, 0.9858, 0.5123, 0.9851, 0.277, 0.9882, 0.277, 0.9889, 0.5123, 0.7861, 0.5129, 0.7853, 0.2776, 0.9851, 0.277, 0.9858, 0.5123, 0.9701, 0.6366, 0.9697, 0.5255, 0.9701, 0.5255, 0.9709, 0.7476, 0.5252, 0.7492, 0.5245, 0.5139, 0.5378, 0.5139, 0.5386, 0.7492, 0.7747, 0.2405, 0.7743, 0.1294, 0.7872, 0.01835, 0.788, 0.2405, 0.3166, 0.7498, 0.3158, 0.5145, 0.5245, 0.5139, 0.5252, 0.7492, 0.2333, 0.3006, 0.2273, 0.5071, 0.2281, 0.2651, 0.2333, 0.2962, 0.772, 0.5089, 0.7712, 0.2668, 0.7772, 0.4733, 0.7772, 0.4777, 0.005323, 0.5065, 0.000719, 0.3, 0.0007337, 0.2956, 0.006129, 0.2644, 0.5446, 0.4783, 0.5446, 0.474, 0.5492, 0.2674, 0.55, 0.5095, 0.5598, 0.2197, 0.5559, 0.2508, 0.5551, 0.008799, 0.5598, 0.2153, 0.284, 0.009562, 0.2848, 0.2516, 0.2807, 0.2205, 0.2807, 0.2161, 0.5559, 0.2508, 0.5518, 0.2197, 0.5518, 0.2153, 0.5551, 0.008799, 0.2887, 0.216, 0.2887, 0.2204, 0.2848, 0.2516, 0.284, 0.009562, 0.0007202, 0.2161, 0.004021, 0.009562, 0.004831, 0.2516, 0.0007349, 0.2205, 0.2759, 0.2508, 0.2751, 0.0088, 0.2798, 0.2153, 0.2798, 0.2197, 0.004021, 0.009562, 0.008013, 0.009551, 0.008823, 0.2516, 0.004831, 0.2516, 0.2719, 0.2509, 0.2711, 0.008811, 0.2751, 0.0088, 0.2759, 0.2508, 0.008013, 0.009551, 0.01129, 0.009542, 0.0121, 0.2516, 0.008823, 0.2516, 0.2687, 0.2509, 0.2679, 0.00882, 0.2711, 0.008811, 0.2719, 0.2509, 0.5438, 0.4706, 0.5406, 0.5018, 0.5398, 0.2597, 0.5438, 0.4662, 0.2832, 0.2605, 0.284, 0.5025, 0.2807, 0.4714, 0.2806, 0.467, 0.2095, 0.7597, 0.2075, 0.7597, 0.2067, 0.5177, 0.2087, 0.5177, 0.7505, 0.7596, 0.7514, 0.5175, 0.7534, 0.5175, 0.7526, 0.7596, 0.004569, 0.7603, 0.0007101, 0.7291, 0.0006955, 0.7248, 0.003761, 0.5182, 0.5446, 0.5525, 0.5446, 0.5481, 0.5485, 0.5169, 0.5476, 0.759, 0.2075, 0.7597, 0.007675, 0.7603, 0.006867, 0.5182, 0.2067, 0.5177, 0.5508, 0.759, 0.5516, 0.517, 0.7514, 0.5175, 0.7505, 0.7596, 0.007675, 0.7603, 0.004569, 0.7603, 0.003761, 0.5182, 0.006867, 0.5182, 0.5476, 0.759, 0.5485, 0.5169, 0.5516, 0.517, 0.5508, 0.759, 0.006129, 0.2644, 0.01945, 0.2645, 0.01864, 0.5065, 0.005323, 0.5065, 0.5625, 0.2674, 0.5633, 0.5094, 0.55, 0.5095, 0.5492, 0.2674, 0.01945, 0.2645, 0.2281, 0.2651, 0.2273, 0.5071, 0.01864, 0.5065, 0.7712, 0.2668, 0.772, 0.5089, 0.5633, 0.5094, 0.5625, 0.2674, 0.0121, 0.2516, 0.01129, 0.009542, 0.2679, 0.00882, 0.2687, 0.2509, 0.5398, 0.2597, 0.5406, 0.5018, 0.284, 0.5025, 0.2832, 0.2605, 0.2334, 0.2636, 0.2281, 0.2636, 0.2281, 0.2614, 0.2334, 0.2614, 0.772, 0.5126, 0.772, 0.5103, 0.7773, 0.5103, 0.7773, 0.5126, 0.2334, 0.2641, 0.2281, 0.264, 0.2281, 0.2636, 0.2334, 0.2636, 0.772, 0.5103, 0.772, 0.5099, 0.7773, 0.5099, 0.7773, 0.5103, 0.006133, 0.263, 0.0008426, 0.263, 0.0008502, 0.2607, 0.006141, 0.2607, 0.5447, 0.5132, 0.5447, 0.5109, 0.55, 0.5109, 0.55, 0.5132, 0.006132, 0.2634, 0.0008412, 0.2634, 0.0008426, 0.263, 0.006133, 0.263, 0.5447, 0.5109, 0.5447, 0.5105, 0.55, 0.5105, 0.55, 0.5109, 0.5599, 0.2523, 0.5559, 0.2523, 0.5559, 0.2519, 0.5599, 0.2519, 0.2848, 0.2526, 0.2848, 0.253, 0.2808, 0.2531, 0.2808, 0.2526, 0.5599, 0.2545, 0.5559, 0.2545, 0.5559, 0.2523, 0.5599, 0.2523, 0.2848, 0.253, 0.2848, 0.2553, 0.2808, 0.2553, 0.2808, 0.2531, 0.5559, 0.2523, 0.5519, 0.2523, 0.5519, 0.2519, 0.5559, 0.2519, 0.2888, 0.2526, 0.2888, 0.253, 0.2848, 0.253, 0.2848, 0.2526, 0.5559, 0.2545, 0.5519, 0.2546, 0.5519, 0.2523, 0.5559, 0.2523, 0.2888, 0.253, 0.2888, 0.2553, 0.2848, 0.2553, 0.2848, 0.253, 0.0008439, 0.2531, 0.004836, 0.2531, 0.004843, 0.2553, 0.0008515, 0.2553, 0.2759, 0.2546, 0.2759, 0.2523, 0.2799, 0.2523, 0.2799, 0.2546, 0.0008425, 0.2526, 0.004834, 0.2526, 0.004836, 0.2531, 0.0008439, 0.2531, 0.2759, 0.2523, 0.2759, 0.2519, 0.2799, 0.2519, 0.2799, 0.2523, 0.004836, 0.2531, 0.008828, 0.253, 0.008835, 0.2553, 0.004843, 0.2553, 0.272, 0.2546, 0.2719, 0.2523, 0.2759, 0.2523, 0.2759, 0.2546, 0.004834, 0.2526, 0.008826, 0.2526, 0.008828, 0.253, 0.004836, 0.2531, 0.2719, 0.2523, 0.2719, 0.2519, 0.2759, 0.2519, 0.2759, 0.2523, 0.5519, 0.2523, 0.5414, 0.2523, 0.5414, 0.2519, 0.5519, 0.2519, 0.2992, 0.2526, 0.2992, 0.253, 0.2888, 0.253, 0.2888, 0.2526, 0.5519, 0.2546, 0.5415, 0.2546, 0.5414, 0.2523, 0.5519, 0.2523, 0.2992, 0.253, 0.2992, 0.2553, 0.2888, 0.2553, 0.2888, 0.253, 0.008828, 0.253, 0.01322, 0.253, 0.01929, 0.2553, 0.008835, 0.2553, 0.2615, 0.2546, 0.2676, 0.2523, 0.2719, 0.2523, 0.272, 0.2546, 0.008826, 0.2526, 0.0121, 0.2526, 0.01322, 0.253, 0.008828, 0.253, 0.2676, 0.2523, 0.2687, 0.2519, 0.2719, 0.2519, 0.2719, 0.2523, 0.006133, 0.263, 0.01945, 0.263, 0.01945, 0.2635, 0.006132, 0.2634, 0.5633, 0.5105, 0.5633, 0.5109, 0.55, 0.5109, 0.55, 0.5105, 0.006141, 0.2607, 0.01946, 0.2608, 0.01945, 0.263, 0.006133, 0.263, 0.5633, 0.5109, 0.5633, 0.5132, 0.55, 0.5132, 0.55, 0.5109, 0.01945, 0.263, 0.2281, 0.2636, 0.2281, 0.264, 0.01945, 0.2635, 0.772, 0.5099, 0.772, 0.5103, 0.5633, 0.5109, 0.5633, 0.5105, 0.01946, 0.2608, 0.2281, 0.2614, 0.2281, 0.2636, 0.01945, 0.263, 0.772, 0.5103, 0.772, 0.5126, 0.5633, 0.5132, 0.5633, 0.5109, 0.5414, 0.2523, 0.4203, 0.2527, 0.4203, 0.2522, 0.5414, 0.2519, 0.4203, 0.2522, 0.4203, 0.2527, 0.2992, 0.253, 0.2992, 0.2526, 0.5415, 0.2546, 0.4203, 0.2549, 0.4203, 0.2527, 0.5414, 0.2523, 0.4203, 0.2527, 0.4203, 0.2549, 0.2992, 0.2553, 0.2992, 0.253, 0.01929, 0.2553, 0.01322, 0.253, 0.2676, 0.2523, 0.2615, 0.2546, 0.01322, 0.253, 0.0121, 0.2526, 0.2687, 0.2519, 0.2676, 0.2523, 0.2087, 0.5177, 0.2153, 0.7241, 0.2153, 0.7285, 0.2095, 0.7597, 0.7592, 0.5487, 0.7592, 0.5531, 0.7526, 0.7596, 0.7534, 0.5175, 0.2281, 0.2651, 0.2281, 0.264, 0.2334, 0.2641, 0.2334, 0.2651, 0.7773, 0.5099, 0.772, 0.5099, 0.772, 0.5089, 0.7773, 0.5088, 0.0008377, 0.2644, 0.0008412, 0.2634, 0.006132, 0.2634, 0.006129, 0.2644, 0.55, 0.5105, 0.5447, 0.5105, 0.5447, 0.5095, 0.55, 0.5095, 0.5559, 0.2519, 0.5559, 0.2508, 0.5599, 0.2508, 0.5599, 0.2519, 0.2808, 0.2516, 0.2848, 0.2516, 0.2848, 0.2526, 0.2808, 0.2526, 0.5519, 0.2519, 0.5519, 0.2508, 0.5559, 0.2508, 0.5559, 0.2519, 0.2848, 0.2516, 0.2888, 0.2516, 0.2888, 0.2526, 0.2848, 0.2526, 0.004831, 0.2516, 0.004834, 0.2526, 0.0008425, 0.2526, 0.0008391, 0.2516, 0.2799, 0.2519, 0.2759, 0.2519, 0.2759, 0.2508, 0.2799, 0.2508, 0.008823, 0.2516, 0.008826, 0.2526, 0.004834, 0.2526, 0.004831, 0.2516, 0.2759, 0.2519, 0.2719, 0.2519, 0.2719, 0.2509, 0.2759, 0.2508, 0.0121, 0.2516, 0.0121, 0.2526, 0.008826, 0.2526, 0.008823, 0.2516, 0.2719, 0.2519, 0.2687, 0.2519, 0.2687, 0.2509, 0.2719, 0.2509, 0.5406, 0.5028, 0.5406, 0.5018, 0.5439, 0.5018, 0.5439, 0.5028, 0.2808, 0.5025, 0.284, 0.5025, 0.284, 0.5035, 0.2808, 0.5035, 0.2095, 0.7607, 0.2095, 0.7597, 0.2154, 0.7597, 0.2154, 0.7607, 0.7593, 0.5175, 0.7534, 0.5175, 0.7534, 0.5165, 0.7593, 0.5165, 0.2075, 0.7607, 0.2075, 0.7597, 0.2095, 0.7597, 0.2095, 0.7607, 0.7534, 0.5175, 0.7514, 0.5175, 0.7514, 0.5165, 0.7534, 0.5165, 0.0008176, 0.7613, 0.0008141, 0.7603, 0.004569, 0.7603, 0.004573, 0.7613, 0.5485, 0.5169, 0.5447, 0.5169, 0.5447, 0.5159, 0.5485, 0.5159, 0.007679, 0.7613, 0.007675, 0.7603, 0.2075, 0.7597, 0.1081, 0.761, 0.7514, 0.5175, 0.5516, 0.517, 0.5516, 0.5159, 0.652, 0.5162, 0.004573, 0.7613, 0.004569, 0.7603, 0.007675, 0.7603, 0.007679, 0.7613, 0.5516, 0.517, 0.5485, 0.5169, 0.5485, 0.5159, 0.5516, 0.5159, 0.01945, 0.2635, 0.01945, 0.2645, 0.006129, 0.2644, 0.006132, 0.2634, 0.55, 0.5095, 0.5633, 0.5094, 0.5633, 0.5105, 0.55, 0.5105, 0.2281, 0.264, 0.2281, 0.2651, 0.01945, 0.2645, 0.01945, 0.2635, 0.5633, 0.5094, 0.772, 0.5089, 0.772, 0.5099, 0.5633, 0.5105, 0.2687, 0.2519, 0.0121, 0.2526, 0.0121, 0.2516, 0.2687, 0.2509, 0.284, 0.5025, 0.5406, 0.5018, 0.4123, 0.5032, 0.284, 0.5035, 0.2664, 0.4494, 0.2619, 0.4469, 0.2625, 0.2582, 0.2667, 0.3537, 0.2484, 0.4492, 0.2478, 0.2605, 0.2522, 0.258, 0.2525, 0.3537, 0.2619, 0.4469, 0.2605, 0.4461, 0.2608, 0.3515, 0.2625, 0.2582, 0.2467, 0.3559, 0.2464, 0.2613, 0.2478, 0.2605, 0.2484, 0.4492, 0.2464, 0.4801, 0.2419, 0.4802, 0.2415, 0.3691, 0.246, 0.3691, 0.2415, 0.3691, 0.2412, 0.258, 0.2456, 0.258, 0.246, 0.3691, 0.2419, 0.4802, 0.2405, 0.4802, 0.2401, 0.3691, 0.2415, 0.3691, 0.2401, 0.3691, 0.2397, 0.258, 0.2412, 0.258, 0.2415, 0.3691, 0.2684, 0.258, 0.2692, 0.4802, 0.2677, 0.4802, 0.2674, 0.3691, 0.2733, 0.3691, 0.2736, 0.4801, 0.2692, 0.4802, 0.2684, 0.258])
me_cube_001.use_remesh_preserve_volume = False
me_cube_001.use_remesh_preserve_attributes = False
me_cube_001.use_mirror_vertex_groups = False
me_cube_001.update()

# ---- objects
ob_cube_001 = bpy.data.objects.new('Cube.001', me_cube_001)

# ---- transforms, parenting, visibility, modifiers, constraints
ob_cube_001.location = (0.0, 0.0, 2.032)
ob_cube_001.lock_rotations_4d = False
ob_cube_001.empty_display_type = 'ARROWS'
ob_cube_001.lineart.crease_threshold = 0.0

# ---- collection membership
col_collection_1.objects.link(ob_cube_001)

# ---- scene / render settings (as saved in the file)
scene.frame_start = 1; scene.frame_end = 250; scene.frame_set(1)
scene.render.engine = 'BLENDER_EEVEE_NEXT'
scene.render.image_settings.file_format = 'JPEG'
scene.render.image_settings.color_mode = 'RGB'
scene.render.image_settings.compression = 90
scene.render.resolution_x = 800
scene.render.resolution_y = 600
scene.render.pixel_aspect_x = 100.0
scene.render.pixel_aspect_y = 100.0
scene.render.fps = 25
scene.render.dither_intensity = 0.0
scene.render.use_compositing = False
scene.render.use_sequencer = False
scene.render.bake_margin = 2
scene.render.bake_bias = 0.0
scene.render.use_stamp_time = False
scene.render.use_stamp_date = False
scene.render.use_stamp_frame = False
scene.render.use_stamp_camera = False
scene.render.use_stamp_scene = False
scene.render.use_stamp_filename = False
scene.render.use_stamp_render_time = False
scene.render.stamp_font_size = 0
scene.cycles.use_denoising = False
scene.cycles.samples = 10
scene.cycles.sampling_pattern = 'TABULATED_SOBOL'
scene.cycles.light_sampling_threshold = 0.0
scene.cycles.use_adaptive_sampling = False
scene.cycles.use_light_tree = False
scene.cycles.blur_glossy = 0.0
scene.cycles.volume_bounces = 1
scene.cycles.pixel_filter_type = 'GAUSSIAN'
scene.cycles.sample_clamp_indirect = 0.0
scene.view_settings.view_transform = 'Raw'
bpy.context.view_layer.update()

# ---- added for rendering (the .blend has no active camera): camera
cam_auto = bpy.data.cameras.new('AutoCamera')
cam_auto.lens = 50.0
cam_auto.sensor_width = 36.0
cam_auto.clip_end = 1000.0
ob_auto_camera = bpy.data.objects.new('AutoCamera', cam_auto)
scene.collection.objects.link(ob_auto_camera)
ob_auto_camera.location = (9.12971, -13.4567, 12.3525)
ob_auto_camera.rotation_euler = (1.09748, -7.21219e-08, 0.694738)
scene.camera = ob_auto_camera
bpy.context.view_layer.update()
